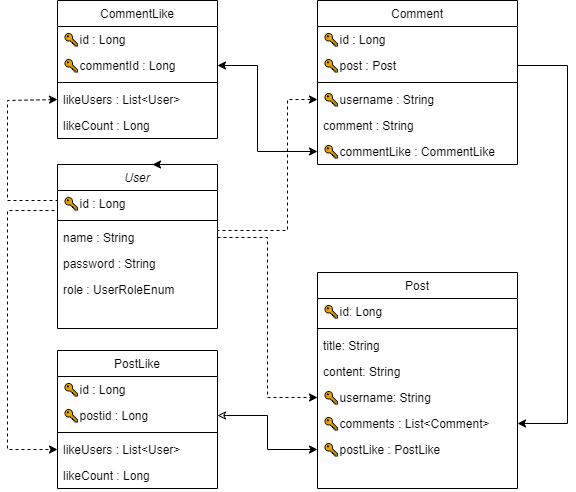

The diagram above was exported from draw.io. Its source (the exported page's mxGraphModel, read from the mxfile embedded in the PNG):
<mxGraphModel dx="1422" dy="762" grid="1" gridSize="10" guides="1" tooltips="1" connect="1" arrows="1" fold="1" page="1" pageScale="1" pageWidth="827" pageHeight="1169" math="0" shadow="0">
  <root>
    <mxCell id="WIyWlLk6GJQsqaUBKTNV-0" />
    <mxCell id="WIyWlLk6GJQsqaUBKTNV-1" parent="WIyWlLk6GJQsqaUBKTNV-0" />
    <mxCell id="zkfFHV4jXpPFQw0GAbJ--0" value="User" style="swimlane;fontStyle=2;align=center;verticalAlign=top;childLayout=stackLayout;horizontal=1;startSize=26;horizontalStack=0;resizeParent=1;resizeLast=0;collapsible=1;marginBottom=0;rounded=0;shadow=0;strokeWidth=1;" parent="WIyWlLk6GJQsqaUBKTNV-1" vertex="1">
      <mxGeometry x="184" y="354" width="160" height="164" as="geometry">
        <mxRectangle x="230" y="140" width="160" height="26" as="alternateBounds" />
      </mxGeometry>
    </mxCell>
    <mxCell id="zkfFHV4jXpPFQw0GAbJ--2" value="&lt;div style=&quot;&quot;&gt;&lt;span style=&quot;background-color: initial;&quot;&gt;🔑id : Long&lt;/span&gt;&lt;/div&gt;" style="text;align=left;verticalAlign=top;spacingLeft=4;spacingRight=4;overflow=hidden;rotatable=0;points=[[0,0.5],[1,0.5]];portConstraint=eastwest;rounded=0;shadow=0;html=1;flipH=0;" parent="zkfFHV4jXpPFQw0GAbJ--0" vertex="1">
      <mxGeometry y="26" width="160" height="26" as="geometry" />
    </mxCell>
    <mxCell id="zkfFHV4jXpPFQw0GAbJ--4" value="" style="line;html=1;strokeWidth=1;align=left;verticalAlign=middle;spacingTop=-1;spacingLeft=3;spacingRight=3;rotatable=0;labelPosition=right;points=[];portConstraint=eastwest;" parent="zkfFHV4jXpPFQw0GAbJ--0" vertex="1">
      <mxGeometry y="52" width="160" height="8" as="geometry" />
    </mxCell>
    <mxCell id="zkfFHV4jXpPFQw0GAbJ--3" value="name : String" style="text;align=left;verticalAlign=top;spacingLeft=4;spacingRight=4;overflow=hidden;rotatable=0;points=[[0,0.5],[1,0.5]];portConstraint=eastwest;rounded=0;shadow=0;html=0;" parent="zkfFHV4jXpPFQw0GAbJ--0" vertex="1">
      <mxGeometry y="60" width="160" height="26" as="geometry" />
    </mxCell>
    <mxCell id="zkfFHV4jXpPFQw0GAbJ--5" value="password : String" style="text;align=left;verticalAlign=top;spacingLeft=4;spacingRight=4;overflow=hidden;rotatable=0;points=[[0,0.5],[1,0.5]];portConstraint=eastwest;" parent="zkfFHV4jXpPFQw0GAbJ--0" vertex="1">
      <mxGeometry y="86" width="160" height="26" as="geometry" />
    </mxCell>
    <mxCell id="KpVKqLOU8D2g6oZx_nxe-0" value="role : UserRoleEnum" style="text;align=left;verticalAlign=top;spacingLeft=4;spacingRight=4;overflow=hidden;rotatable=0;points=[[0,0.5],[1,0.5]];portConstraint=eastwest;" vertex="1" parent="zkfFHV4jXpPFQw0GAbJ--0">
      <mxGeometry y="112" width="160" height="26" as="geometry" />
    </mxCell>
    <mxCell id="KpVKqLOU8D2g6oZx_nxe-52" style="edgeStyle=orthogonalEdgeStyle;rounded=0;orthogonalLoop=1;jettySize=auto;html=1;exitX=1;exitY=0.5;exitDx=0;exitDy=0;entryX=0;entryY=0.5;entryDx=0;entryDy=0;startArrow=classic;startFill=1;" edge="1" parent="WIyWlLk6GJQsqaUBKTNV-1" source="zkfFHV4jXpPFQw0GAbJ--8" target="KpVKqLOU8D2g6oZx_nxe-4">
      <mxGeometry relative="1" as="geometry">
        <Array as="points">
          <mxPoint x="384" y="255" />
          <mxPoint x="384" y="341" />
        </Array>
      </mxGeometry>
    </mxCell>
    <mxCell id="zkfFHV4jXpPFQw0GAbJ--6" value="CommentLike" style="swimlane;fontStyle=0;align=center;verticalAlign=top;childLayout=stackLayout;horizontal=1;startSize=26;horizontalStack=0;resizeParent=1;resizeLast=0;collapsible=1;marginBottom=0;rounded=0;shadow=0;strokeWidth=1;" parent="WIyWlLk6GJQsqaUBKTNV-1" vertex="1">
      <mxGeometry x="184" y="190" width="160" height="138" as="geometry">
        <mxRectangle x="130" y="380" width="160" height="26" as="alternateBounds" />
      </mxGeometry>
    </mxCell>
    <mxCell id="zkfFHV4jXpPFQw0GAbJ--7" value="🔑id : Long" style="text;align=left;verticalAlign=top;spacingLeft=4;spacingRight=4;overflow=hidden;rotatable=0;points=[[0,0.5],[1,0.5]];portConstraint=eastwest;" parent="zkfFHV4jXpPFQw0GAbJ--6" vertex="1">
      <mxGeometry y="26" width="160" height="26" as="geometry" />
    </mxCell>
    <mxCell id="zkfFHV4jXpPFQw0GAbJ--8" value="🔑commentId : Long" style="text;align=left;verticalAlign=top;spacingLeft=4;spacingRight=4;overflow=hidden;rotatable=0;points=[[0,0.5],[1,0.5]];portConstraint=eastwest;rounded=0;shadow=0;html=0;" parent="zkfFHV4jXpPFQw0GAbJ--6" vertex="1">
      <mxGeometry y="52" width="160" height="26" as="geometry" />
    </mxCell>
    <mxCell id="zkfFHV4jXpPFQw0GAbJ--9" value="" style="line;html=1;strokeWidth=1;align=left;verticalAlign=middle;spacingTop=-1;spacingLeft=3;spacingRight=3;rotatable=0;labelPosition=right;points=[];portConstraint=eastwest;" parent="zkfFHV4jXpPFQw0GAbJ--6" vertex="1">
      <mxGeometry y="78" width="160" height="8" as="geometry" />
    </mxCell>
    <mxCell id="zkfFHV4jXpPFQw0GAbJ--10" value="likeUsers : List&lt;User&gt;" style="text;align=left;verticalAlign=top;spacingLeft=4;spacingRight=4;overflow=hidden;rotatable=0;points=[[0,0.5],[1,0.5]];portConstraint=eastwest;fontStyle=0" parent="zkfFHV4jXpPFQw0GAbJ--6" vertex="1">
      <mxGeometry y="86" width="160" height="26" as="geometry" />
    </mxCell>
    <mxCell id="zkfFHV4jXpPFQw0GAbJ--11" value="likeCount : Long" style="text;align=left;verticalAlign=top;spacingLeft=4;spacingRight=4;overflow=hidden;rotatable=0;points=[[0,0.5],[1,0.5]];portConstraint=eastwest;" parent="zkfFHV4jXpPFQw0GAbJ--6" vertex="1">
      <mxGeometry y="112" width="160" height="26" as="geometry" />
    </mxCell>
    <mxCell id="zkfFHV4jXpPFQw0GAbJ--13" value="Comment" style="swimlane;fontStyle=0;align=center;verticalAlign=top;childLayout=stackLayout;horizontal=1;startSize=26;horizontalStack=0;resizeParent=1;resizeLast=0;collapsible=1;marginBottom=0;rounded=0;shadow=0;strokeWidth=1;" parent="WIyWlLk6GJQsqaUBKTNV-1" vertex="1">
      <mxGeometry x="444" y="190" width="200" height="164" as="geometry">
        <mxRectangle x="340" y="380" width="170" height="26" as="alternateBounds" />
      </mxGeometry>
    </mxCell>
    <mxCell id="zkfFHV4jXpPFQw0GAbJ--14" value="🔑id : Long" style="text;align=left;verticalAlign=top;spacingLeft=4;spacingRight=4;overflow=hidden;rotatable=0;points=[[0,0.5],[1,0.5]];portConstraint=eastwest;" parent="zkfFHV4jXpPFQw0GAbJ--13" vertex="1">
      <mxGeometry y="26" width="200" height="26" as="geometry" />
    </mxCell>
    <mxCell id="KpVKqLOU8D2g6oZx_nxe-53" value="🔑post : Post" style="text;align=left;verticalAlign=top;spacingLeft=4;spacingRight=4;overflow=hidden;rotatable=0;points=[[0,0.5],[1,0.5]];portConstraint=eastwest;" vertex="1" parent="zkfFHV4jXpPFQw0GAbJ--13">
      <mxGeometry y="52" width="200" height="26" as="geometry" />
    </mxCell>
    <mxCell id="zkfFHV4jXpPFQw0GAbJ--15" value="" style="line;html=1;strokeWidth=1;align=left;verticalAlign=middle;spacingTop=-1;spacingLeft=3;spacingRight=3;rotatable=0;labelPosition=right;points=[];portConstraint=eastwest;" parent="zkfFHV4jXpPFQw0GAbJ--13" vertex="1">
      <mxGeometry y="78" width="200" height="8" as="geometry" />
    </mxCell>
    <mxCell id="KpVKqLOU8D2g6oZx_nxe-2" value="🔑username : String" style="text;align=left;verticalAlign=top;spacingLeft=4;spacingRight=4;overflow=hidden;rotatable=0;points=[[0,0.5],[1,0.5]];portConstraint=eastwest;rounded=0;shadow=0;html=0;" vertex="1" parent="zkfFHV4jXpPFQw0GAbJ--13">
      <mxGeometry y="86" width="200" height="26" as="geometry" />
    </mxCell>
    <mxCell id="KpVKqLOU8D2g6oZx_nxe-3" value="comment : String" style="text;align=left;verticalAlign=top;spacingLeft=4;spacingRight=4;overflow=hidden;rotatable=0;points=[[0,0.5],[1,0.5]];portConstraint=eastwest;rounded=0;shadow=0;html=0;" vertex="1" parent="zkfFHV4jXpPFQw0GAbJ--13">
      <mxGeometry y="112" width="200" height="26" as="geometry" />
    </mxCell>
    <mxCell id="KpVKqLOU8D2g6oZx_nxe-4" value="🔑commentLike : CommentLike" style="text;align=left;verticalAlign=top;spacingLeft=4;spacingRight=4;overflow=hidden;rotatable=0;points=[[0,0.5],[1,0.5]];portConstraint=eastwest;" vertex="1" parent="zkfFHV4jXpPFQw0GAbJ--13">
      <mxGeometry y="138" width="200" height="26" as="geometry" />
    </mxCell>
    <mxCell id="zkfFHV4jXpPFQw0GAbJ--17" value="Post" style="swimlane;fontStyle=0;align=center;verticalAlign=top;childLayout=stackLayout;horizontal=1;startSize=26;horizontalStack=0;resizeParent=1;resizeLast=0;collapsible=1;marginBottom=0;rounded=0;shadow=0;strokeWidth=1;" parent="WIyWlLk6GJQsqaUBKTNV-1" vertex="1">
      <mxGeometry x="444" y="462" width="200" height="216" as="geometry">
        <mxRectangle x="550" y="140" width="160" height="26" as="alternateBounds" />
      </mxGeometry>
    </mxCell>
    <mxCell id="zkfFHV4jXpPFQw0GAbJ--18" value="🔑id: Long" style="text;align=left;verticalAlign=top;spacingLeft=4;spacingRight=4;overflow=hidden;rotatable=0;points=[[0,0.5],[1,0.5]];portConstraint=eastwest;" parent="zkfFHV4jXpPFQw0GAbJ--17" vertex="1">
      <mxGeometry y="26" width="200" height="26" as="geometry" />
    </mxCell>
    <mxCell id="zkfFHV4jXpPFQw0GAbJ--23" value="" style="line;html=1;strokeWidth=1;align=left;verticalAlign=middle;spacingTop=-1;spacingLeft=3;spacingRight=3;rotatable=0;labelPosition=right;points=[];portConstraint=eastwest;" parent="zkfFHV4jXpPFQw0GAbJ--17" vertex="1">
      <mxGeometry y="52" width="200" height="8" as="geometry" />
    </mxCell>
    <mxCell id="zkfFHV4jXpPFQw0GAbJ--19" value="title: String" style="text;align=left;verticalAlign=top;spacingLeft=4;spacingRight=4;overflow=hidden;rotatable=0;points=[[0,0.5],[1,0.5]];portConstraint=eastwest;rounded=0;shadow=0;html=0;" parent="zkfFHV4jXpPFQw0GAbJ--17" vertex="1">
      <mxGeometry y="60" width="200" height="26" as="geometry" />
    </mxCell>
    <mxCell id="zkfFHV4jXpPFQw0GAbJ--20" value="content: String" style="text;align=left;verticalAlign=top;spacingLeft=4;spacingRight=4;overflow=hidden;rotatable=0;points=[[0,0.5],[1,0.5]];portConstraint=eastwest;rounded=0;shadow=0;html=0;" parent="zkfFHV4jXpPFQw0GAbJ--17" vertex="1">
      <mxGeometry y="86" width="200" height="26" as="geometry" />
    </mxCell>
    <mxCell id="zkfFHV4jXpPFQw0GAbJ--21" value="🔑username: String" style="text;align=left;verticalAlign=top;spacingLeft=4;spacingRight=4;overflow=hidden;rotatable=0;points=[[0,0.5],[1,0.5]];portConstraint=eastwest;rounded=0;shadow=0;html=0;" parent="zkfFHV4jXpPFQw0GAbJ--17" vertex="1">
      <mxGeometry y="112" width="200" height="26" as="geometry" />
    </mxCell>
    <mxCell id="zkfFHV4jXpPFQw0GAbJ--22" value="🔑comments : List&lt;Comment&gt;" style="text;align=left;verticalAlign=top;spacingLeft=4;spacingRight=4;overflow=hidden;rotatable=0;points=[[0,0.5],[1,0.5]];portConstraint=eastwest;rounded=0;shadow=0;html=0;" parent="zkfFHV4jXpPFQw0GAbJ--17" vertex="1">
      <mxGeometry y="138" width="200" height="26" as="geometry" />
    </mxCell>
    <mxCell id="zkfFHV4jXpPFQw0GAbJ--24" value="🔑postLike : PostLike" style="text;align=left;verticalAlign=top;spacingLeft=4;spacingRight=4;overflow=hidden;rotatable=0;points=[[0,0.5],[1,0.5]];portConstraint=eastwest;" parent="zkfFHV4jXpPFQw0GAbJ--17" vertex="1">
      <mxGeometry y="164" width="200" height="26" as="geometry" />
    </mxCell>
    <mxCell id="KpVKqLOU8D2g6oZx_nxe-34" value="PostLike" style="swimlane;fontStyle=0;align=center;verticalAlign=top;childLayout=stackLayout;horizontal=1;startSize=26;horizontalStack=0;resizeParent=1;resizeLast=0;collapsible=1;marginBottom=0;rounded=0;shadow=0;strokeWidth=1;" vertex="1" parent="WIyWlLk6GJQsqaUBKTNV-1">
      <mxGeometry x="184" y="540" width="160" height="138" as="geometry">
        <mxRectangle x="130" y="380" width="160" height="26" as="alternateBounds" />
      </mxGeometry>
    </mxCell>
    <mxCell id="KpVKqLOU8D2g6oZx_nxe-35" value="🔑id : Long" style="text;align=left;verticalAlign=top;spacingLeft=4;spacingRight=4;overflow=hidden;rotatable=0;points=[[0,0.5],[1,0.5]];portConstraint=eastwest;" vertex="1" parent="KpVKqLOU8D2g6oZx_nxe-34">
      <mxGeometry y="26" width="160" height="26" as="geometry" />
    </mxCell>
    <mxCell id="KpVKqLOU8D2g6oZx_nxe-37" value="🔑postid : Long" style="text;align=left;verticalAlign=top;spacingLeft=4;spacingRight=4;overflow=hidden;rotatable=0;points=[[0,0.5],[1,0.5]];portConstraint=eastwest;rounded=0;shadow=0;html=0;" vertex="1" parent="KpVKqLOU8D2g6oZx_nxe-34">
      <mxGeometry y="52" width="160" height="26" as="geometry" />
    </mxCell>
    <mxCell id="KpVKqLOU8D2g6oZx_nxe-36" value="" style="line;html=1;strokeWidth=1;align=left;verticalAlign=middle;spacingTop=-1;spacingLeft=3;spacingRight=3;rotatable=0;labelPosition=right;points=[];portConstraint=eastwest;" vertex="1" parent="KpVKqLOU8D2g6oZx_nxe-34">
      <mxGeometry y="78" width="160" height="8" as="geometry" />
    </mxCell>
    <mxCell id="KpVKqLOU8D2g6oZx_nxe-38" value="likeUsers : List&lt;User&gt;" style="text;align=left;verticalAlign=top;spacingLeft=4;spacingRight=4;overflow=hidden;rotatable=0;points=[[0,0.5],[1,0.5]];portConstraint=eastwest;fontStyle=0" vertex="1" parent="KpVKqLOU8D2g6oZx_nxe-34">
      <mxGeometry y="86" width="160" height="26" as="geometry" />
    </mxCell>
    <mxCell id="KpVKqLOU8D2g6oZx_nxe-39" value="likeCount : Long" style="text;align=left;verticalAlign=top;spacingLeft=4;spacingRight=4;overflow=hidden;rotatable=0;points=[[0,0.5],[1,0.5]];portConstraint=eastwest;" vertex="1" parent="KpVKqLOU8D2g6oZx_nxe-34">
      <mxGeometry y="112" width="160" height="26" as="geometry" />
    </mxCell>
    <mxCell id="KpVKqLOU8D2g6oZx_nxe-42" style="edgeStyle=orthogonalEdgeStyle;rounded=0;orthogonalLoop=1;jettySize=auto;html=1;entryX=0;entryY=0.5;entryDx=0;entryDy=0;dashed=1;" edge="1" parent="WIyWlLk6GJQsqaUBKTNV-1" source="zkfFHV4jXpPFQw0GAbJ--3" target="zkfFHV4jXpPFQw0GAbJ--21">
      <mxGeometry relative="1" as="geometry" />
    </mxCell>
    <mxCell id="KpVKqLOU8D2g6oZx_nxe-51" style="edgeStyle=orthogonalEdgeStyle;rounded=0;orthogonalLoop=1;jettySize=auto;html=1;entryX=0;entryY=0.5;entryDx=0;entryDy=0;endArrow=classic;endFill=1;startArrow=classic;startFill=0;" edge="1" parent="WIyWlLk6GJQsqaUBKTNV-1" source="KpVKqLOU8D2g6oZx_nxe-37" target="zkfFHV4jXpPFQw0GAbJ--24">
      <mxGeometry relative="1" as="geometry">
        <Array as="points">
          <mxPoint x="394" y="605" />
          <mxPoint x="394" y="639" />
        </Array>
      </mxGeometry>
    </mxCell>
    <mxCell id="KpVKqLOU8D2g6oZx_nxe-55" style="edgeStyle=orthogonalEdgeStyle;rounded=0;orthogonalLoop=1;jettySize=auto;html=1;entryX=1;entryY=0.5;entryDx=0;entryDy=0;exitX=1;exitY=0.5;exitDx=0;exitDy=0;" edge="1" parent="WIyWlLk6GJQsqaUBKTNV-1" source="KpVKqLOU8D2g6oZx_nxe-53" target="zkfFHV4jXpPFQw0GAbJ--22">
      <mxGeometry relative="1" as="geometry">
        <Array as="points">
          <mxPoint x="694" y="255" />
          <mxPoint x="694" y="613" />
        </Array>
      </mxGeometry>
    </mxCell>
    <mxCell id="KpVKqLOU8D2g6oZx_nxe-56" style="edgeStyle=orthogonalEdgeStyle;rounded=0;orthogonalLoop=1;jettySize=auto;html=1;entryX=0;entryY=0.5;entryDx=0;entryDy=0;strokeColor=default;dashed=1;exitX=0;exitY=0.5;exitDx=0;exitDy=0;" edge="1" parent="WIyWlLk6GJQsqaUBKTNV-1" source="zkfFHV4jXpPFQw0GAbJ--3" target="zkfFHV4jXpPFQw0GAbJ--10">
      <mxGeometry relative="1" as="geometry">
        <Array as="points">
          <mxPoint x="184" y="390" />
          <mxPoint x="134" y="390" />
          <mxPoint x="134" y="290" />
        </Array>
      </mxGeometry>
    </mxCell>
    <mxCell id="KpVKqLOU8D2g6oZx_nxe-65" style="edgeStyle=orthogonalEdgeStyle;rounded=0;orthogonalLoop=1;jettySize=auto;html=1;exitX=0;exitY=0.5;exitDx=0;exitDy=0;entryX=0;entryY=0.5;entryDx=0;entryDy=0;dashed=1;strokeColor=default;" edge="1" parent="WIyWlLk6GJQsqaUBKTNV-1" source="zkfFHV4jXpPFQw0GAbJ--3" target="KpVKqLOU8D2g6oZx_nxe-38">
      <mxGeometry relative="1" as="geometry">
        <Array as="points">
          <mxPoint x="184" y="400" />
          <mxPoint x="134" y="400" />
          <mxPoint x="134" y="639" />
        </Array>
      </mxGeometry>
    </mxCell>
    <mxCell id="KpVKqLOU8D2g6oZx_nxe-66" style="edgeStyle=orthogonalEdgeStyle;rounded=0;orthogonalLoop=1;jettySize=auto;html=1;exitX=0.75;exitY=0;exitDx=0;exitDy=0;entryX=0.594;entryY=-0.006;entryDx=0;entryDy=0;entryPerimeter=0;dashed=1;strokeColor=default;" edge="1" parent="WIyWlLk6GJQsqaUBKTNV-1" source="zkfFHV4jXpPFQw0GAbJ--0" target="zkfFHV4jXpPFQw0GAbJ--0">
      <mxGeometry relative="1" as="geometry" />
    </mxCell>
    <mxCell id="KpVKqLOU8D2g6oZx_nxe-80" style="edgeStyle=orthogonalEdgeStyle;rounded=0;orthogonalLoop=1;jettySize=auto;html=1;exitX=1;exitY=0.5;exitDx=0;exitDy=0;dashed=1;strokeColor=default;entryX=0;entryY=0.5;entryDx=0;entryDy=0;" edge="1" parent="WIyWlLk6GJQsqaUBKTNV-1" source="zkfFHV4jXpPFQw0GAbJ--3" target="KpVKqLOU8D2g6oZx_nxe-2">
      <mxGeometry relative="1" as="geometry">
        <mxPoint x="394" y="290" as="targetPoint" />
        <Array as="points">
          <mxPoint x="344" y="420" />
          <mxPoint x="414" y="420" />
          <mxPoint x="414" y="289" />
        </Array>
      </mxGeometry>
    </mxCell>
  </root>
</mxGraphModel>